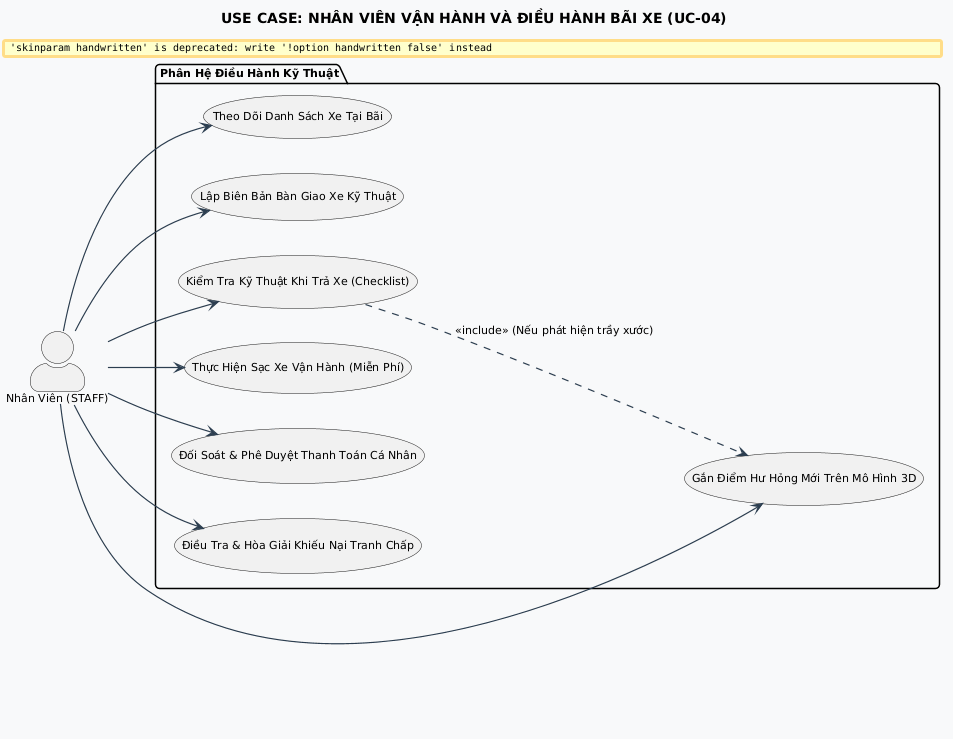

The diagram above was rendered by PlantUML. Its source (embedded in the PNG):
@startuml
title USE CASE: NHÂN VIÊN VẬN HÀNH VÀ ĐIỀU HÀNH BÃI XE (UC-04)

skinparam backgroundColor #FFFFFF
skinparam defaultFontName "Segoe UI"
skinparam defaultFontSize 11
skinparam roundCorner 8
skinparam shadowing false
skinparam handwritten false
skinparam ArrowColor #2C3E50
skinparam ArrowThickness 1.2
skinparam actorStyle awesome


left to right direction

actor "Nhân Viên (STAFF)" as Staff

package "Phân Hệ Điều Hành Kỹ Thuật" #F8F9FA {
    usecase "Theo Dõi Danh Sách Xe Tại Bãi" as UC_FleetStatus
    usecase "Lập Biên Bản Bàn Giao Xe Kỹ Thuật" as UC_VerifyHandover
    usecase "Kiểm Tra Kỹ Thuật Khi Trả Xe (Checklist)" as UC_Inspection
    usecase "Gắn Điểm Hư Hỏng Mới Trên Mô Hình 3D" as UC_DamageHotspot
    usecase "Thực Hiện Sạc Xe Vận Hành (Miễn Phí)" as UC_StaffCharge
    usecase "Đối Soát & Phê Duyệt Thanh Toán Cá Nhân" as UC_VerifyPayment
    usecase "Điều Tra & Hòa Giải Khiếu Nại Tranh Chấp" as UC_InvestigateDispute
}

Staff --> UC_FleetStatus
Staff --> UC_VerifyHandover
Staff --> UC_Inspection
Staff --> UC_DamageHotspot
Staff --> UC_StaffCharge
Staff --> UC_VerifyPayment
Staff --> UC_InvestigateDispute

UC_Inspection ..> UC_DamageHotspot : <<include>> (Nếu phát hiện trầy xước)
@enduml